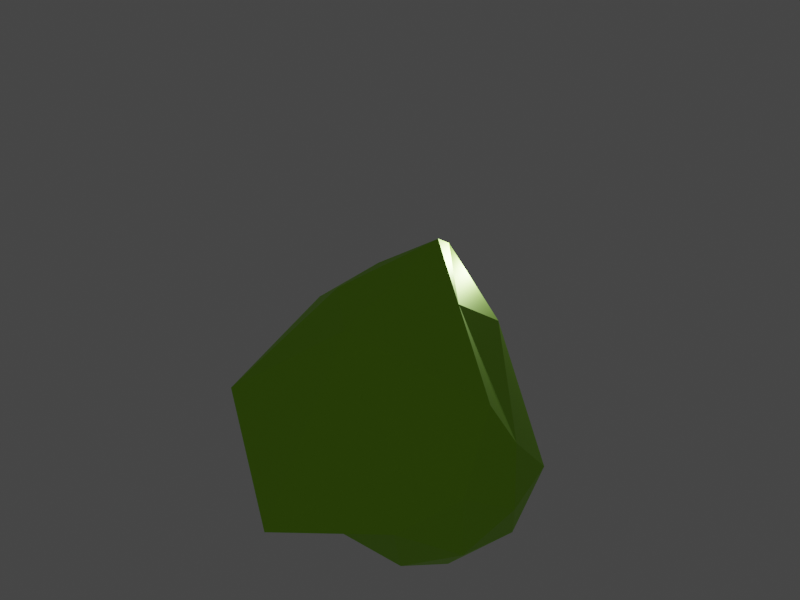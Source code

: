 # Source: generate_object_iamges_.blend  (saved by Blender 3.4.6; exported with 4.5.12 LTS)
import bpy
from mathutils import Matrix  # noqa: F401  (used for matrix-valued properties, if any)

bpy.ops.wm.read_factory_settings(use_empty=True)
scene = bpy.context.scene
scene.name = 'Scene'

# ---- collections
col_collection = bpy.data.collections.new('Collection'); scene.collection.children.link(col_collection)

# ---- materials (node trees are filled in below, after node groups)
mat_material_001 = bpy.data.materials.new('Material.001')
mat_material_001.use_transparent_shadow = False

# ---- material node trees
mat_material_001.use_nodes = True; mat_material_001.node_tree.nodes.clear()
_N = mat_material_001.node_tree.nodes; _L = mat_material_001.node_tree.links
n0 = _N.new('ShaderNodeBsdfPrincipled'); n0.name = 'Principled BSDF'; n0.location = (10, 300)
n0.distribution = 'GGX'
n0.subsurface_method = 'RANDOM_WALK_SKIN'
n0.inputs[0].default_value = (0.3842, 0.8, 0.03102, 1.0)
n0.inputs[1].default_value = 0.8661
n0.inputs[3].default_value = 1.45
n0.inputs[13].default_value = 0.7126
n0.inputs[14].default_value = (0.9507, 0.984, 0.9224, 1.0)
n0.inputs[27].default_value = (0.0, 0.0, 0.0, 1.0)
n0.inputs[28].default_value = 1.0
n1 = _N.new('ShaderNodeOutputMaterial'); n1.name = 'Material Output'; n1.location = (300, 300)
_L.new(n0.outputs[0], n1.inputs[0])
n1.is_active_output = True

# ---- world
world_world = bpy.data.worlds.new('World'); scene.world = world_world
world_world.use_nodes = True; world_world.node_tree.nodes.clear()
_N = world_world.node_tree.nodes; _L = world_world.node_tree.links
n0 = _N.new('ShaderNodeOutputWorld'); n0.name = 'World Output'; n0.location = (300, 300)
n1 = _N.new('ShaderNodeBackground'); n1.name = 'Background'; n1.location = (10, 300)
n1.inputs[0].default_value = (0.05088, 0.05088, 0.05088, 1.0)
_L.new(n1.outputs[0], n0.inputs[0])
n0.is_active_output = True
world_world.color = (0.05088, 0.05088, 0.05088)
world_world.use_sun_shadow = False
world_world.sun_shadow_jitter_overblur = 0.0

# ---- cameras
cam_camera = bpy.data.cameras.new('Camera')
cam_camera.clip_end = 100.0
cam_camera.ortho_scale = 7.314

# ---- lights
light_light = bpy.data.lights.new('Light', 'POINT')
light_light.transmission_factor = 0.0
light_light.energy = 1000.0
light_light.shadow_soft_size = 0.1
light_light.shadow_maximum_resolution = 0.006
light_light.use_absolute_resolution = True

# ---- meshes
me_icosphere = bpy.data.meshes.new('Icosphere')
me_icosphere.from_pydata([(0.0, 0.0, -1.0), (1.45, -0.2161, -0.4318), (-0.2764, -0.8506, -0.4472), (-0.8944, 0.0, -0.4472), (-0.2764, 0.8506, -0.4472), (1.45, 0.8353, -0.4318), (0.2764, -0.8506, 0.4472), (-0.7236, -0.5257, 0.4472), (-0.7236, 0.5257, 0.4472), (1.003, 1.16, 0.4627), (1.621, 0.3096, 0.4627), (0.0, 0.0, 1.0), (-0.1625, -0.5, -0.8507), (1.152, 0.0005899, -0.8352), (0.2629, -0.809, -0.5257), (1.577, 0.3096, -0.5103), (1.152, 0.6186, -0.8352), (-0.5257, 0.0, -0.8507), (-0.6882, -0.5, -0.5257), (-0.1625, 0.5, -0.8507), (-1.056, 0.1814, -0.7111), (0.9894, 1.119, -0.5103), (1.678, 0.0005887, 0.01545), (1.678, 0.6186, 0.01545), (0.0, -1.0, 0.0), (1.314, -0.4994, 0.01545), (-0.9511, -0.309, 0.0), (-0.5878, -0.809, 0.0), (-0.972, 0.5804, -0.5102), (-0.9511, 0.309, 0.0), (1.314, 1.119, 0.01545), (0.7099, 1.4, -0.3094), (1.415, -0.1904, 0.5412), (-0.2629, -0.809, 0.5257), (-0.8506, 0.0, 0.5257), (-0.2629, 0.809, 0.5257), (1.415, 0.8096, 0.5412), (0.1625, -0.5, 0.8507), (1.252, 0.3096, 0.8661), (-0.4253, -0.309, 0.8507), (-0.1772, 0.0704, 1.466), (1.137, 0.571, 1.481)], [], [(0, 13, 12), (1, 13, 15), (0, 12, 17), (0, 17, 19), (0, 19, 16), (1, 15, 22), (2, 14, 24), (3, 18, 26), (4, 20, 28), (5, 21, 30), (1, 22, 25), (2, 24, 27), (3, 26, 29), (4, 28, 31), (5, 30, 23), (6, 32, 37), (7, 33, 39), (8, 34, 40), (9, 35, 41), (10, 36, 38), (38, 41, 11), (38, 36, 41), (36, 9, 41), (41, 40, 11), (41, 35, 40), (35, 8, 40), (40, 39, 11), (40, 34, 39), (34, 7, 39), (39, 37, 11), (39, 33, 37), (33, 6, 37), (37, 38, 11), (37, 32, 38), (32, 10, 38), (23, 36, 10), (23, 30, 36), (30, 9, 36), (31, 35, 9), (31, 28, 35), (28, 8, 35), (29, 34, 8), (29, 26, 34), (26, 7, 34), (27, 33, 7), (27, 24, 33), (24, 6, 33), (25, 32, 6), (25, 22, 32), (22, 10, 32), (30, 31, 9), (30, 21, 31), (21, 4, 31), (28, 29, 8), (28, 20, 29), (20, 3, 29), (26, 27, 7), (26, 18, 27), (18, 2, 27), (24, 25, 6), (24, 14, 25), (14, 1, 25), (22, 23, 10), (22, 15, 23), (15, 5, 23), (16, 21, 5), (16, 19, 21), (19, 4, 21), (19, 20, 4), (19, 17, 20), (17, 3, 20), (17, 18, 3), (17, 12, 18), (12, 2, 18), (15, 16, 5), (15, 13, 16), (13, 0, 16), (12, 14, 2), (12, 13, 14), (13, 1, 14)])
_uv = me_icosphere.uv_layers.new(name='UVMap')
_uv.uv.foreach_set('vector', [0.1818, 0.0, 0.2273, 0.07873, 0.1364, 0.07873, 0.2727, 0.1575, 0.3182, 0.07873, 0.3636, 0.1575, 0.9091, 0.0, 0.9545, 0.07873, 0.8636, 0.07873, 0.7273, 0.0, 0.7727, 0.07873, 0.6818, 0.07873, 0.5455, 0.0, 0.5909, 0.07873, 0.5, 0.07873, 0.2727, 0.1575, 0.3636, 0.1575, 0.3182, 0.2362, 0.09091, 0.1575, 0.1818, 0.1575, 0.1364, 0.2362, 0.8182, 0.1575, 0.9091, 0.1575, 0.8636, 0.2362, 0.6364, 0.1575, 0.7273, 0.1575, 0.6818, 0.2362, 0.4545, 0.1575, 0.5455, 0.1575, 0.5, 0.2362, 0.2727, 0.1575, 0.3182, 0.2362, 0.2273, 0.2362, 0.09091, 0.1575, 0.1364, 0.2362, 0.04546, 0.2362, 0.8182, 0.1575, 0.8636, 0.2362, 0.7727, 0.2362, 0.6364, 0.1575, 0.6818, 0.2362, 0.5909, 0.2362, 0.4545, 0.1575, 0.5, 0.2362, 0.4091, 0.2362, 0.1818, 0.3149, 0.2727, 0.3149, 0.2273, 0.3937, 0.0, 0.3149, 0.09091, 0.3149, 0.04546, 0.3937, 0.7273, 0.3149, 0.8182, 0.3149, 0.7727, 0.3937, 0.5455, 0.3149, 0.6364, 0.3149, 0.5909, 0.3937, 0.3636, 0.3149, 0.4545, 0.3149, 0.4091, 0.3937, 0.4091, 0.3937, 0.5, 0.3937, 0.4545, 0.4724, 0.4091, 0.3937, 0.4545, 0.3149, 0.5, 0.3937, 0.4545, 0.3149, 0.5455, 0.3149, 0.5, 0.3937, 0.5909, 0.3937, 0.6818, 0.3937, 0.6364, 0.4724, 0.5909, 0.3937, 0.6364, 0.3149, 0.6818, 0.3937, 0.6364, 0.3149, 0.7273, 0.3149, 0.6818, 0.3937, 0.7727, 0.3937, 0.8636, 0.3937, 0.8182, 0.4724, 0.7727, 0.3937, 0.8182, 0.3149, 0.8636, 0.3937, 0.8182, 0.3149, 0.9091, 0.3149, 0.8636, 0.3937, 0.04546, 0.3937, 0.1364, 0.3937, 0.09091, 0.4724, 0.04546, 0.3937, 0.09091, 0.3149, 0.1364, 0.3937, 0.09091, 0.3149, 0.1818, 0.3149, 0.1364, 0.3937, 0.2273, 0.3937, 0.3182, 0.3937, 0.2727, 0.4724, 0.2273, 0.3937, 0.2727, 0.3149, 0.3182, 0.3937, 0.2727, 0.3149, 0.3636, 0.3149, 0.3182, 0.3937, 0.4091, 0.2362, 0.4545, 0.3149, 0.3636, 0.3149, 0.4091, 0.2362, 0.5, 0.2362, 0.4545, 0.3149, 0.5, 0.2362, 0.5455, 0.3149, 0.4545, 0.3149, 0.5909, 0.2362, 0.6364, 0.3149, 0.5455, 0.3149, 0.5909, 0.2362, 0.6818, 0.2362, 0.6364, 0.3149, 0.6818, 0.2362, 0.7273, 0.3149, 0.6364, 0.3149, 0.7727, 0.2362, 0.8182, 0.3149, 0.7273, 0.3149, 0.7727, 0.2362, 0.8636, 0.2362, 0.8182, 0.3149, 0.8636, 0.2362, 0.9091, 0.3149, 0.8182, 0.3149, 0.04546, 0.2362, 0.09091, 0.3149, 0.0, 0.3149, 0.04546, 0.2362, 0.1364, 0.2362, 0.09091, 0.3149, 0.1364, 0.2362, 0.1818, 0.3149, 0.09091, 0.3149, 0.2273, 0.2362, 0.2727, 0.3149, 0.1818, 0.3149, 0.2273, 0.2362, 0.3182, 0.2362, 0.2727, 0.3149, 0.3182, 0.2362, 0.3636, 0.3149, 0.2727, 0.3149, 0.5, 0.2362, 0.5909, 0.2362, 0.5455, 0.3149, 0.5, 0.2362, 0.5455, 0.1575, 0.5909, 0.2362, 0.5455, 0.1575, 0.6364, 0.1575, 0.5909, 0.2362, 0.6818, 0.2362, 0.7727, 0.2362, 0.7273, 0.3149, 0.6818, 0.2362, 0.7273, 0.1575, 0.7727, 0.2362, 0.7273, 0.1575, 0.8182, 0.1575, 0.7727, 0.2362, 0.8636, 0.2362, 0.9545, 0.2362, 0.9091, 0.3149, 0.8636, 0.2362, 0.9091, 0.1575, 0.9545, 0.2362, 0.9091, 0.1575, 1.0, 0.1575, 0.9545, 0.2362, 0.1364, 0.2362, 0.2273, 0.2362, 0.1818, 0.3149, 0.1364, 0.2362, 0.1818, 0.1575, 0.2273, 0.2362, 0.1818, 0.1575, 0.2727, 0.1575, 0.2273, 0.2362, 0.3182, 0.2362, 0.4091, 0.2362, 0.3636, 0.3149, 0.3182, 0.2362, 0.3636, 0.1575, 0.4091, 0.2362, 0.3636, 0.1575, 0.4545, 0.1575, 0.4091, 0.2362, 0.5, 0.07873, 0.5455, 0.1575, 0.4545, 0.1575, 0.5, 0.07873, 0.5909, 0.07873, 0.5455, 0.1575, 0.5909, 0.07873, 0.6364, 0.1575, 0.5455, 0.1575, 0.6818, 0.07873, 0.7273, 0.1575, 0.6364, 0.1575, 0.6818, 0.07873, 0.7727, 0.07873, 0.7273, 0.1575, 0.7727, 0.07873, 0.8182, 0.1575, 0.7273, 0.1575, 0.8636, 0.07873, 0.9091, 0.1575, 0.8182, 0.1575, 0.8636, 0.07873, 0.9545, 0.07873, 0.9091, 0.1575, 0.9545, 0.07873, 1.0, 0.1575, 0.9091, 0.1575, 0.3636, 0.1575, 0.4091, 0.07873, 0.4545, 0.1575, 0.3636, 0.1575, 0.3182, 0.07873, 0.4091, 0.07873, 0.3182, 0.07873, 0.3636, 0.0, 0.4091, 0.07873, 0.1364, 0.07873, 0.1818, 0.1575, 0.09091, 0.1575, 0.1364, 0.07873, 0.2273, 0.07873, 0.1818, 0.1575, 0.2273, 0.07873, 0.2727, 0.1575, 0.1818, 0.1575])
me_icosphere.materials.append(mat_material_001)
me_icosphere.update()

# ---- objects
ob_light = bpy.data.objects.new('Light', light_light)
ob_camera = bpy.data.objects.new('Camera', cam_camera)
ob_icosphere = bpy.data.objects.new('Icosphere', me_icosphere)

# ---- transforms, parenting, visibility, modifiers, constraints
ob_light.location = (4.076, 1.005, 5.904)
ob_light.rotation_euler = (0.6503, 0.05522, 1.866)
ob_light.lock_rotations_4d = False
ob_light.empty_display_type = 'ARROWS'
ob_light.color = (0.0, 0.0, 0.0, 0.0)
ob_light.lineart.crease_threshold = 0.0
ob_camera.location = (-15.08, -26.02, 3.926)
ob_camera.rotation_euler = (1.571, 0.0, -0.5236)
ob_camera.lock_rotations_4d = False
ob_camera.empty_display_type = 'ARROWS'
ob_camera.color = (0.0, 0.0, 0.0, 0.0)
ob_camera.display_type = 'WIRE'
ob_camera.lineart.crease_threshold = 0.0
ob_icosphere.location = (-0.08309, -0.03714, 1.926)
ob_icosphere.rotation_euler = (2.094, 1.181, -1.379)
ob_icosphere.scale = (3.064, 3.064, 3.064)

# ---- collection membership
col_collection.objects.link(ob_light)
col_collection.objects.link(ob_camera)
col_collection.objects.link(ob_icosphere)

# ---- scene / render settings (as saved in the file)
scene.camera = ob_camera
scene.frame_start = 1; scene.frame_end = 250; scene.frame_set(1)
scene.render.engine = 'BLENDER_EEVEE_NEXT'
scene.render.resolution_x = 640
scene.render.resolution_y = 480
scene.cycles.sampling_pattern = 'TABULATED_SOBOL'
scene.cycles.use_light_tree = False
scene.view_settings.view_transform = 'Filmic'
bpy.context.view_layer.update()
